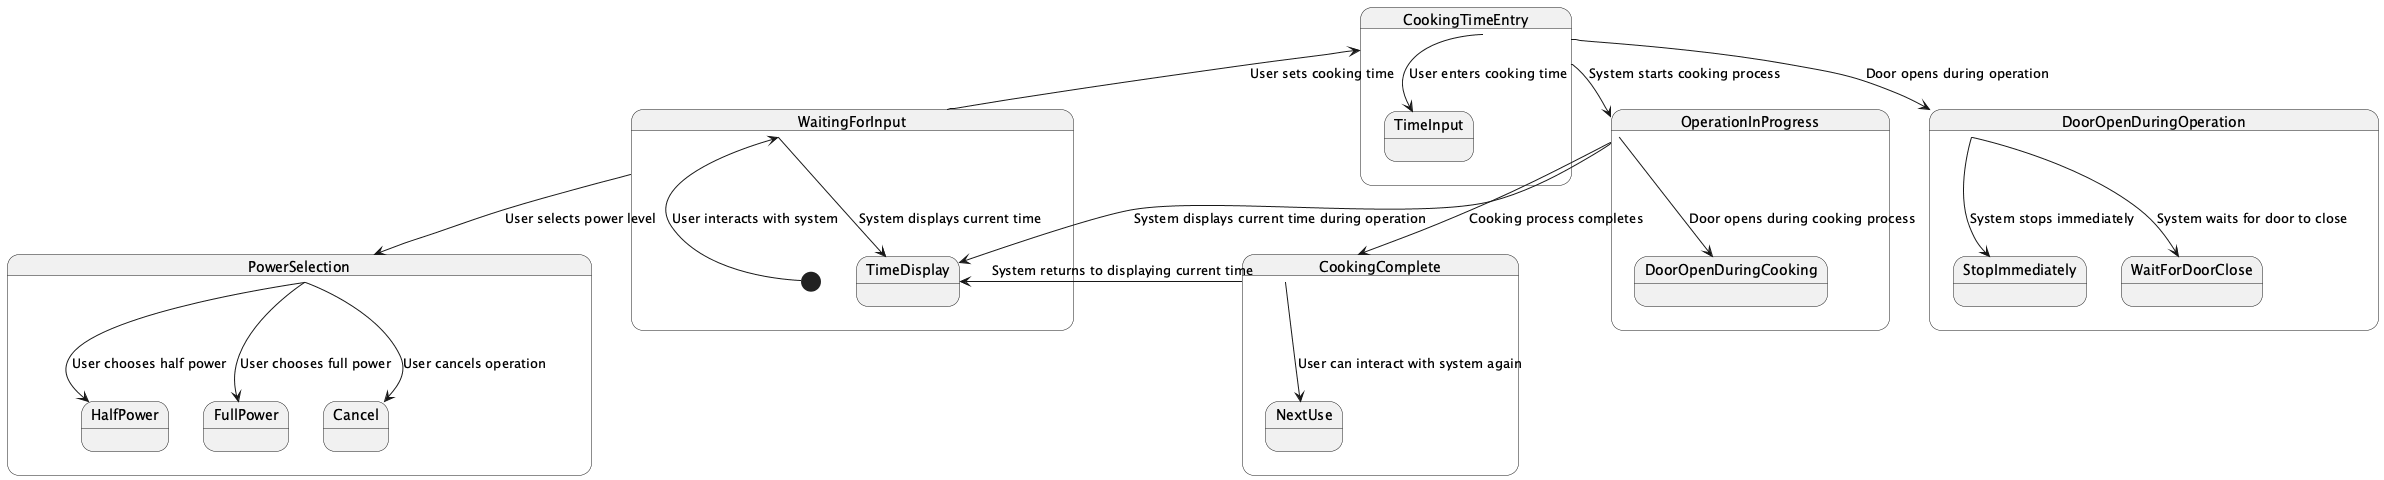

The diagram above was rendered by PlantUML. Its source (embedded in the PNG):
@startuml

STATE WaitingForInput {
    [*] -> WaitingForInput: User interacts with system
    WaitingForInput --> TimeDisplay: System displays current time
    WaitingForInput --> PowerSelection: User selects power level
    WaitingForInput --> CookingTimeEntry: User sets cooking time
}

STATE PowerSelection {
    PowerSelection --> HalfPower: User chooses half power
    PowerSelection --> FullPower: User chooses full power
    PowerSelection --> Cancel: User cancels operation
}

STATE CookingTimeEntry {
    CookingTimeEntry --> TimeInput: User enters cooking time
    CookingTimeEntry --> DoorOpenDuringOperation: Door opens during operation
    CookingTimeEntry --> OperationInProgress: System starts cooking process
}

STATE DoorOpenDuringOperation {
    DoorOpenDuringOperation --> StopImmediately: System stops immediately
    DoorOpenDuringOperation --> WaitForDoorClose: System waits for door to close
}

STATE OperationInProgress {
    OperationInProgress --> TimeDisplay: System displays current time during operation
    OperationInProgress --> DoorOpenDuringCooking: Door opens during cooking process
    OperationInProgress --> CookingComplete: Cooking process completes
}

STATE CookingComplete {
    CookingComplete --> TimeDisplay: System returns to displaying current time
    CookingComplete --> NextUse: User can interact with system again
}

@enduml